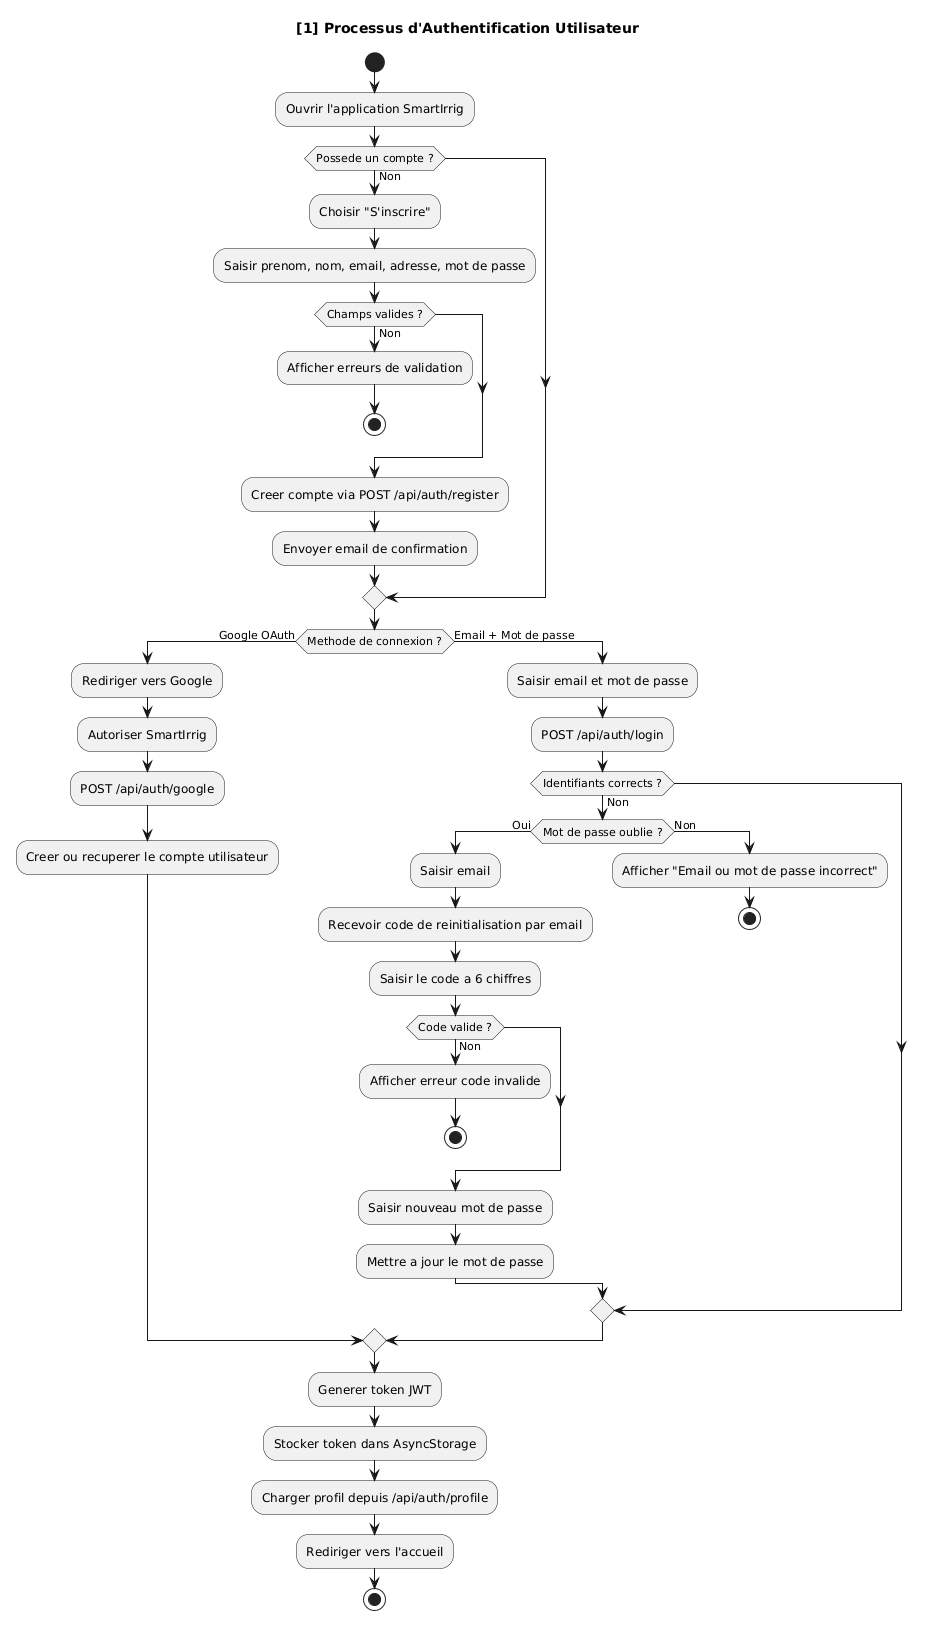

The diagram above was rendered by PlantUML. Its source (embedded in the PNG):
@startuml
skinparam monochrome true
skinparam shadowing false

' ══════════════════════════════════════════════════════
' ACTIVITE 1 : Authentification
' ══════════════════════════════════════════════════════

title [1] Processus d'Authentification Utilisateur

start

:Ouvrir l'application SmartIrrig;

if (Possede un compte ?) then (Non)
  :Choisir "S'inscrire";
  :Saisir prenom, nom, email, adresse, mot de passe;
  if (Champs valides ?) then (Non)
    :Afficher erreurs de validation;
    stop
  endif
  :Creer compte via POST /api/auth/register;
  :Envoyer email de confirmation;
endif

if (Methode de connexion ?) then (Google OAuth)
  :Rediriger vers Google;
  :Autoriser SmartIrrig;
  :POST /api/auth/google;
  :Creer ou recuperer le compte utilisateur;
else (Email + Mot de passe)
  :Saisir email et mot de passe;
  :POST /api/auth/login;
  if (Identifiants corrects ?) then (Non)
    if (Mot de passe oublie ?) then (Oui)
      :Saisir email;
      :Recevoir code de reinitialisation par email;
      :Saisir le code a 6 chiffres;
      if (Code valide ?) then (Non)
        :Afficher erreur code invalide;
        stop
      endif
      :Saisir nouveau mot de passe;
      :Mettre a jour le mot de passe;
    else (Non)
      :Afficher "Email ou mot de passe incorrect";
      stop
    endif
  endif
endif

:Generer token JWT;
:Stocker token dans AsyncStorage;
:Charger profil depuis /api/auth/profile;
:Rediriger vers l'accueil;

stop
@enduml